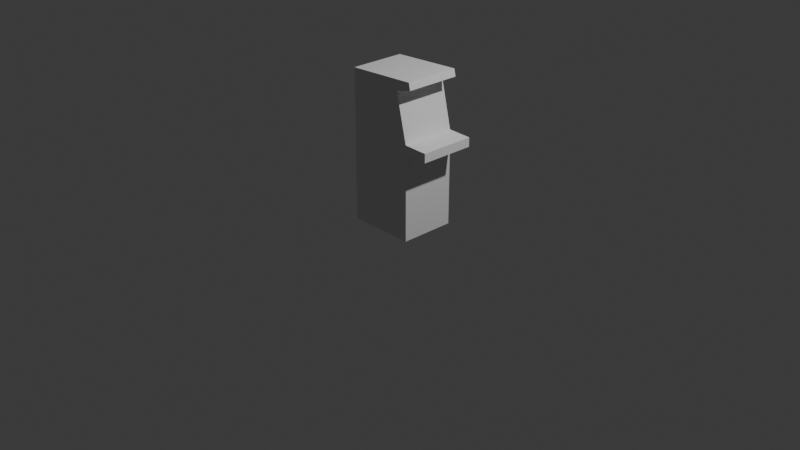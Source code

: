 # Source: arcademachine.blend  (saved by Blender 4.5.90; exported with 4.5.12 LTS)
import bpy
from mathutils import Matrix  # noqa: F401  (used for matrix-valued properties, if any)

bpy.ops.wm.read_factory_settings(use_empty=True)
scene = bpy.context.scene
scene.name = 'Scene'

# ---- collections
col_collection = bpy.data.collections.new('Collection'); scene.collection.children.link(col_collection)

# ---- world
world_world = bpy.data.worlds.new('World'); scene.world = world_world
world_world.use_nodes = True; world_world.node_tree.nodes.clear()
_N = world_world.node_tree.nodes; _L = world_world.node_tree.links
n0 = _N.new('ShaderNodeOutputWorld'); n0.name = 'World Output'; n0.location = (200, 100)
n1 = _N.new('ShaderNodeBackground'); n1.name = 'Background'; n1.location = (-200, 100)
n1.inputs[0].default_value = (0.05088, 0.05088, 0.05088, 1.0)
_L.new(n1.outputs[0], n0.inputs[0])
n0.is_active_output = True
world_world.color = (0.05088, 0.05088, 0.05088)
world_world.sun_shadow_jitter_overblur = 0.0

# ---- cameras
cam_camera = bpy.data.cameras.new('Camera')
cam_camera.clip_end = 100.0
cam_camera.ortho_scale = 7.314

# ---- lights
light_light = bpy.data.lights.new('Light', 'POINT')
light_light.energy = 1000.0
light_light.shadow_soft_size = 0.1

# ---- meshes
me_cube_002 = bpy.data.meshes.new('Cube.002')
me_cube_002.from_pydata([(-1.0, -1.0, -1.0), (-1.0, -1.0, 1.0), (-1.0, 1.0, -1.0), (-1.0, 1.0, 1.0), (1.332, -1.0, -1.0), (1.332, 1.0, -1.0), (1.332, 1.0, 0.1322), (1.332, -1.0, 0.1322), (1.321, 1.0, 0.262), (1.321, -1.0, 0.262), (2.158, 1.0, 0.252), (2.158, 1.0, 0.1322), (2.158, -1.0, 0.252), (2.158, -1.0, 0.1322), (0.9282, 1.0, 0.8962), (0.9282, -1.0, 0.8962), (1.448, 1.0, 1.042), (1.448, -1.0, 1.042), (1.506, 1.0, 0.9482), (1.506, -1.0, 0.9482), (-1.0, 0.3246, -1.0), (-1.0, -0.3421, -1.0), (-1.0, -0.859, 1.0), (-1.0, 0.8415, 1.0), (1.332, -0.859, -1.0), (1.332, 0.8415, -1.0), (1.332, 0.8415, 0.1322), (1.332, -0.859, 0.1322), (1.321, 0.8415, 0.262), (1.321, -0.859, 0.262), (2.158, 0.8415, 0.1322), (2.158, -0.859, 0.1322), (2.158, 0.8415, 0.252), (2.158, -0.859, 0.252), (0.9282, 0.8415, 0.8962), (0.9282, -0.859, 0.8962), (1.448, 0.8415, 1.042), (1.448, -0.859, 1.042), (1.506, 0.8415, 0.9482), (1.506, -0.859, 0.9482)], [], [(21, 24, 4, 0), (7, 9, 15, 19, 17, 1, 0, 4), (24, 27, 7, 4), (6, 8, 10, 11), (3, 16, 18, 14, 8, 6, 5, 2), (20, 23, 3, 2), (31, 33, 12, 13), (29, 9, 12, 33), (26, 6, 11, 30), (9, 7, 13, 12), (29, 35, 15, 9), (39, 37, 17, 19), (34, 14, 18, 38), (23, 36, 16, 3), (1, 17, 37, 22), (22, 37, 36, 23), (15, 35, 39, 19), (35, 34, 38, 39), (18, 16, 36, 38), (38, 36, 37, 39), (8, 14, 34, 28), (28, 34, 35, 29), (7, 27, 31, 13), (27, 26, 30, 31), (8, 28, 32, 10), (28, 29, 33, 32), (11, 10, 32, 30), (30, 32, 33, 31), (0, 1, 22, 21), (21, 22, 23, 20), (5, 6, 26, 25), (25, 26, 27, 24), (2, 5, 25, 20), (20, 25, 24, 21)])
_uv = me_cube_002.uv_layers.new(name='UVMap')
_uv.uv.foreach_set('vector', [0.125, 0.6667, 0.375, 0.6667, 0.375, 0.75, 0.125, 0.75, 0.5165, 0.75, 0.5315, 0.75, 0.613, 0.75, 0.613, 0.75, 0.625, 0.75, 0.625, 1.0, 0.375, 1.0, 0.375, 0.75, 0.375, 0.6667, 0.5165, 0.6667, 0.5165, 0.75, 0.375, 0.75, 0.5165, 0.5, 0.5315, 0.5, 0.5315, 0.5, 0.5165, 0.5, 0.625, 0.25, 0.625, 0.5, 0.613, 0.5, 0.613, 0.5, 0.5315, 0.5, 0.5165, 0.5, 0.375, 0.5, 0.375, 0.25, 0.375, 0.1667, 0.625, 0.1667, 0.625, 0.25, 0.375, 0.25, 0.5165, 0.6667, 0.5315, 0.6667, 0.5315, 0.75, 0.5165, 0.75, 0.5315, 0.6667, 0.5315, 0.75, 0.5315, 0.75, 0.5315, 0.6667, 0.5165, 0.5833, 0.5165, 0.5, 0.5165, 0.5, 0.5165, 0.5833, 0.5315, 0.75, 0.5165, 0.75, 0.5165, 0.75, 0.5315, 0.75, 0.5315, 0.6667, 0.613, 0.6667, 0.613, 0.75, 0.5315, 0.75, 0.613, 0.6667, 0.625, 0.6667, 0.625, 0.75, 0.613, 0.75, 0.613, 0.5833, 0.613, 0.5, 0.613, 0.5, 0.613, 0.5833, 0.875, 0.5833, 0.625, 0.5833, 0.625, 0.5, 0.875, 0.5, 0.875, 0.75, 0.625, 0.75, 0.625, 0.6667, 0.875, 0.6667, 0.875, 0.6667, 0.625, 0.6667, 0.625, 0.5833, 0.875, 0.5833, 0.613, 0.75, 0.613, 0.6667, 0.613, 0.6667, 0.613, 0.75, 0.613, 0.6667, 0.613, 0.5833, 0.613, 0.5833, 0.613, 0.6667, 0.613, 0.5, 0.625, 0.5, 0.625, 0.5833, 0.613, 0.5833, 0.613, 0.5833, 0.625, 0.5833, 0.625, 0.6667, 0.613, 0.6667, 0.5315, 0.5, 0.613, 0.5, 0.613, 0.5833, 0.5315, 0.5833, 0.5315, 0.5833, 0.613, 0.5833, 0.613, 0.6667, 0.5315, 0.6667, 0.5165, 0.75, 0.5165, 0.6667, 0.5165, 0.6667, 0.5165, 0.75, 0.5165, 0.6667, 0.5165, 0.5833, 0.5165, 0.5833, 0.5165, 0.6667, 0.5315, 0.5, 0.5315, 0.5833, 0.5315, 0.5833, 0.5315, 0.5, 0.5315, 0.5833, 0.5315, 0.6667, 0.5315, 0.6667, 0.5315, 0.5833, 0.5165, 0.5, 0.5315, 0.5, 0.5315, 0.5833, 0.5165, 0.5833, 0.5165, 0.5833, 0.5315, 0.5833, 0.5315, 0.6667, 0.5165, 0.6667, 0.375, 0.0, 0.625, 0.0, 0.625, 0.08333, 0.375, 0.08333, 0.375, 0.08333, 0.625, 0.08333, 0.625, 0.1667, 0.375, 0.1667, 0.375, 0.5, 0.5165, 0.5, 0.5165, 0.5833, 0.375, 0.5833, 0.375, 0.5833, 0.5165, 0.5833, 0.5165, 0.6667, 0.375, 0.6667, 0.125, 0.5, 0.375, 0.5, 0.375, 0.5833, 0.125, 0.5833, 0.125, 0.5833, 0.375, 0.5833, 0.375, 0.6667, 0.125, 0.6667])
me_cube_002.update()

# ---- objects
ob_light = bpy.data.objects.new('Light', light_light)
ob_camera = bpy.data.objects.new('Camera', cam_camera)
ob_cube = bpy.data.objects.new('Cube', me_cube_002)

# ---- transforms, parenting, visibility, modifiers, constraints
ob_light.location = (4.076, 1.005, 5.904)
ob_light.rotation_euler = (0.6503, 0.05522, 1.866)
ob_light.lock_rotations_4d = False
ob_light.empty_display_type = 'ARROWS'
ob_light.color = (0.0, 0.0, 0.0, 0.0)
ob_light.lineart.crease_threshold = 0.0
ob_camera.location = (7.359, -6.926, 4.958)
ob_camera.rotation_euler = (1.109, 0.0, 0.8149)
ob_camera.lock_rotations_4d = False
ob_camera.empty_display_type = 'ARROWS'
ob_camera.color = (0.0, 0.0, 0.0, 0.0)
ob_camera.display_type = 'WIRE'
ob_camera.lineart.crease_threshold = 0.0
ob_cube.location = (0.0, 0.0, 0.7952)
ob_cube.scale = (0.305, 0.295, 0.8)

# ---- collection membership
col_collection.objects.link(ob_light)
col_collection.objects.link(ob_camera)
col_collection.objects.link(ob_cube)

# ---- scene / render settings (as saved in the file)
scene.camera = ob_camera
scene.frame_start = 1; scene.frame_end = 250; scene.frame_set(83)
scene.render.engine = 'BLENDER_EEVEE_NEXT'
bpy.context.view_layer.update()
